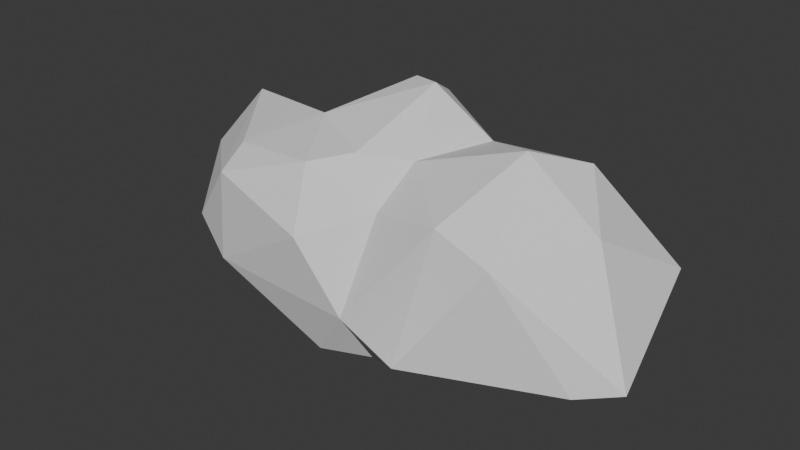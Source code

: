 # Source: cloud_02.blend  (saved by Blender 4.5.90; exported with 4.5.12 LTS)
import bpy
from mathutils import Matrix  # noqa: F401  (used for matrix-valued properties, if any)

bpy.ops.wm.read_factory_settings(use_empty=True)
scene = bpy.context.scene
scene.name = 'Scene'

# ---- collections
col_cloud_02 = bpy.data.collections.new('cloud_02'); scene.collection.children.link(col_cloud_02)

# ---- materials (node trees are filled in below, after node groups)
mat_cloud = bpy.data.materials.new('cloud')

# ---- material node trees

# ---- world
world_world = bpy.data.worlds.new('World'); scene.world = world_world
world_world.use_nodes = True; world_world.node_tree.nodes.clear()
_N = world_world.node_tree.nodes; _L = world_world.node_tree.links
n0 = _N.new('ShaderNodeOutputWorld'); n0.name = 'World Output'; n0.location = (300, 300)
n1 = _N.new('ShaderNodeBackground'); n1.name = 'Background'; n1.location = (10, 300)
n1.inputs[0].default_value = (0.05088, 0.05088, 0.05088, 1.0)
_L.new(n1.outputs[0], n0.inputs[0])
n0.is_active_output = True
world_world.color = (0.05088, 0.05088, 0.05088)
world_world.use_sun_shadow = False
world_world.sun_shadow_jitter_overblur = 0.0

# ---- meshes
me_cube_003 = bpy.data.meshes.new('Cube.003')
me_cube_003.from_pydata([(-1.403, 0.04095, -0.5661), (-0.09801, -0.1968, -0.8473), (-0.06567, -0.6582, -0.6222), (-1.234, -0.7191, -0.08124), (-1.147, -0.45, 1.026), (-1.082, 0.9715, 0.6965), (-1.045, 0.6631, -0.5235), (0.6986, 0.8187, 1.121), (0.9152, 1.116, 0.6773), (0.4923, -0.5067, 0.8537), (1.046, -0.986, -0.1862), (-0.2076, -0.609, 1.151), (-1.723, -0.5252, 0.1535), (-1.127, -0.7506, 0.8408), (-2.435, 0.3865, 0.4285), (-2.119, 0.7056, -0.2044), (-2.465, 0.9992, 0.3667), (-2.107, 0.7085, 0.9802), (-2.057, 1.402, 0.5307), (-1.947, 1.396, 0.05867), (-1.124, 1.068, 0.1109), (-0.1385, 1.265, 1.279), (-0.1905, 1.449, -0.2886), (0.02585, 1.448, -0.04965), (0.6758, 0.8839, -0.3509), (0.88, 1.072, 0.07776), (1.782, 1.415, 0.5495), (2.18, 1.103, 0.06462), (2.51, 1.001, 0.409), (1.787, 0.6948, 1.253), (2.713, -0.1564, -0.15), (2.288, 0.002502, 1.0), (1.431, 0.2493, 1.416), (1.553, 0.5684, -0.367), (1.078, -0.2284, -0.6054), (2.373, -0.4042, -0.1994), (1.77, -0.7341, 0.8608), (1.225, -0.6835, 1.02), (0.577, -0.684, -0.432), (0.3692, -0.8541, -0.04937), (-0.1081, -0.8877, 0.5768), (0.1875, 0.2895, -0.8584), (-0.284, 0.9698, 1.465), (-1.086, 0.5769, 1.007), (0.06111, 0.8075, 1.522), (-0.6924, 0.1485, 1.241), (0.4514, 0.03795, 1.12), (0.04575, -0.2583, 1.19)], [], [(13, 17, 14), (13, 4, 17), (14, 15, 0), (14, 17, 16), (0, 15, 6), (15, 16, 19), (15, 19, 6), (16, 18, 19), (43, 5, 17), (19, 20, 6), (0, 1, 2), (43, 21, 5), (20, 21, 22), (21, 23, 22), (41, 22, 24), (23, 25, 22), (21, 8, 23), (19, 5, 20), (42, 21, 43), (24, 33, 41), (25, 33, 24), (26, 27, 25), (8, 29, 26), (8, 7, 29), (27, 30, 33), (30, 35, 33), (41, 33, 34), (32, 36, 31), (31, 36, 30), (36, 10, 35), (34, 10, 38), (36, 37, 10), (39, 2, 38), (39, 3, 2), (40, 3, 39), (37, 39, 10), (9, 39, 37), (41, 0, 6), (41, 1, 0), (41, 34, 1), (34, 38, 2), (43, 45, 42), (7, 44, 46), (46, 47, 9), (45, 11, 47), (45, 4, 11), (21, 42, 44), (4, 13, 11), (46, 9, 37), (46, 37, 32), (3, 13, 12), (3, 12, 0), (12, 14, 0), (12, 13, 14), (14, 16, 15), (17, 4, 43), (16, 17, 18), (17, 5, 18), (40, 13, 3), (4, 45, 43), (18, 5, 19), (3, 0, 2), (6, 20, 22), (5, 21, 20), (22, 25, 24), (23, 8, 25), (8, 21, 7), (25, 8, 26), (25, 27, 33), (26, 28, 27), (26, 29, 28), (29, 7, 32), (27, 28, 30), (28, 29, 31), (29, 32, 31), (30, 28, 31), (33, 35, 34), (32, 37, 36), (30, 36, 35), (34, 35, 10), (38, 10, 39), (9, 40, 39), (40, 11, 13), (9, 11, 40), (1, 34, 2), (22, 41, 6), (42, 45, 44), (44, 45, 47), (46, 44, 47), (9, 47, 11), (21, 44, 7), (32, 7, 46)])
_uv = me_cube_003.uv_layers.new(name='UVMap')
_uv.uv.foreach_set('vector', [0.5778, 0.03669, 0.5603, 0.1772, 0.5081, 0.139, 0.5778, 0.03669, 0.6048, 0.08756, 0.5603, 0.1772, 0.5081, 0.139, 0.45, 0.171, 0.4025, 0.1321, 0.5081, 0.139, 0.5603, 0.1772, 0.504, 0.1803, 0.4025, 0.1321, 0.45, 0.171, 0.4134, 0.2464, 0.45, 0.171, 0.504, 0.1803, 0.4871, 0.2256, 0.45, 0.171, 0.4871, 0.2256, 0.4134, 0.2464, 0.504, 0.1803, 0.5273, 0.2185, 0.4871, 0.2256, 0.6131, 0.2157, 0.5655, 0.2608, 0.5603, 0.1772, 0.4871, 0.2256, 0.4992, 0.271, 0.4134, 0.2464, 0.4025, 0.1321, 0.375, 0.08129, 0.375, 0.05445, 0.6131, 0.2157, 0.6055, 0.3701, 0.5655, 0.2608, 0.4992, 0.271, 0.6055, 0.3701, 0.455, 0.361, 0.6055, 0.3701, 0.4981, 0.3884, 0.455, 0.361, 0.3757, 0.3958, 0.455, 0.361, 0.4323, 0.4603, 0.4981, 0.3884, 0.4892, 0.4843, 0.455, 0.361, 0.6055, 0.3701, 0.5516, 0.497, 0.4981, 0.3884, 0.4871, 0.2256, 0.5655, 0.2608, 0.4992, 0.271, 0.625, 0.3431, 0.6055, 0.3701, 0.6131, 0.2157, 0.4323, 0.4603, 0.4274, 0.5754, 0.3757, 0.3958, 0.4892, 0.4843, 0.4274, 0.5754, 0.4323, 0.4603, 0.5187, 0.5495, 0.4811, 0.5706, 0.4892, 0.4843, 0.5516, 0.497, 0.5594, 0.5818, 0.5187, 0.5495, 0.5516, 0.497, 0.6355, 0.5441, 0.5594, 0.5818, 0.4811, 0.5706, 0.4875, 0.634, 0.4274, 0.5754, 0.4875, 0.634, 0.4734, 0.6564, 0.4274, 0.5754, 0.2776, 0.5813, 0.4274, 0.5754, 0.3864, 0.6703, 0.592, 0.6019, 0.5373, 0.6764, 0.5364, 0.6308, 0.5364, 0.6308, 0.5373, 0.6764, 0.4875, 0.634, 0.5373, 0.6764, 0.4819, 0.7346, 0.4734, 0.6564, 0.3864, 0.6703, 0.4819, 0.7346, 0.4124, 0.7728, 0.5373, 0.6764, 0.5808, 0.6829, 0.4819, 0.7346, 0.508, 0.8126, 0.3935, 0.8603, 0.4124, 0.7728, 0.508, 0.8126, 0.4619, 0.9936, 0.3935, 0.8603, 0.567, 0.8951, 0.4619, 0.9936, 0.508, 0.8126, 0.5808, 0.6829, 0.508, 0.8126, 0.4819, 0.7346, 0.6456, 0.7268, 0.508, 0.8126, 0.5808, 0.6829, 0.2776, 0.5813, 0.1292, 0.5886, 0.159, 0.5265, 0.2776, 0.5813, 0.2314, 0.6556, 0.1292, 0.5886, 0.2776, 0.5813, 0.3864, 0.6703, 0.2314, 0.6556, 0.3864, 0.6703, 0.4124, 0.7728, 0.24, 0.7235, 0.8637, 0.5454, 0.8272, 0.5973, 0.7755, 0.5274, 0.6355, 0.5441, 0.7241, 0.5499, 0.6702, 0.6218, 0.6702, 0.6218, 0.7498, 0.6614, 0.6597, 0.7131, 0.8272, 0.5973, 0.7932, 0.7186, 0.7498, 0.6614, 0.8272, 0.5973, 0.8693, 0.6716, 0.7932, 0.7186, 0.7292, 0.5, 0.7755, 0.5274, 0.7241, 0.5499, 0.8693, 0.6716, 0.8745, 0.731, 0.7932, 0.7186, 0.6702, 0.6218, 0.6597, 0.7131, 0.5808, 0.6829, 0.6702, 0.6218, 0.5808, 0.6829, 0.592, 0.6019, 0.4667, 0.03322, 0.5778, 0.03669, 0.4943, 0.07459, 0.4667, 0.03322, 0.4943, 0.07459, 0.4025, 0.1321, 0.4943, 0.07459, 0.5081, 0.139, 0.4025, 0.1321, 0.4943, 0.07459, 0.5778, 0.03669, 0.5081, 0.139, 0.5081, 0.139, 0.504, 0.1803, 0.45, 0.171, 0.5603, 0.1772, 0.6048, 0.08756, 0.6131, 0.2157, 0.504, 0.1803, 0.5603, 0.1772, 0.5273, 0.2185, 0.5603, 0.1772, 0.5655, 0.2608, 0.5273, 0.2185, 0.5422, 0.0, 0.5778, 0.03669, 0.4667, 0.03322, 0.6048, 0.08756, 0.625, 0.1459, 0.6131, 0.2157, 0.5273, 0.2185, 0.5655, 0.2608, 0.4871, 0.2256, 0.4667, 0.03322, 0.4025, 0.1321, 0.375, 0.05445, 0.4134, 0.2464, 0.4992, 0.271, 0.455, 0.361, 0.5655, 0.2608, 0.6055, 0.3701, 0.4992, 0.271, 0.455, 0.361, 0.4892, 0.4843, 0.4323, 0.4603, 0.4981, 0.3884, 0.5516, 0.497, 0.4892, 0.4843, 0.5516, 0.497, 0.6055, 0.3701, 0.6355, 0.5441, 0.4892, 0.4843, 0.5516, 0.497, 0.5187, 0.5495, 0.4892, 0.4843, 0.4811, 0.5706, 0.4274, 0.5754, 0.5187, 0.5495, 0.5046, 0.5843, 0.4811, 0.5706, 0.5187, 0.5495, 0.5594, 0.5818, 0.5046, 0.5843, 0.5594, 0.5818, 0.6355, 0.5441, 0.592, 0.6019, 0.4811, 0.5706, 0.5046, 0.5843, 0.4875, 0.634, 0.5046, 0.5843, 0.5594, 0.5818, 0.5364, 0.6308, 0.5594, 0.5818, 0.592, 0.6019, 0.5364, 0.6308, 0.4875, 0.634, 0.5046, 0.5843, 0.5364, 0.6308, 0.4274, 0.5754, 0.4734, 0.6564, 0.3864, 0.6703, 0.592, 0.6019, 0.5808, 0.6829, 0.5373, 0.6764, 0.4875, 0.634, 0.5373, 0.6764, 0.4734, 0.6564, 0.3864, 0.6703, 0.4734, 0.6564, 0.4819, 0.7346, 0.4124, 0.7728, 0.4819, 0.7346, 0.508, 0.8126, 0.6456, 0.7268, 0.567, 0.8951, 0.508, 0.8126, 0.567, 0.8951, 0.6213, 0.8748, 0.6027, 0.999, 0.6456, 0.7268, 0.6213, 0.8748, 0.567, 0.8951, 0.2314, 0.6556, 0.3864, 0.6703, 0.24, 0.7235, 0.2382, 0.5, 0.2776, 0.5813, 0.159, 0.5265, 0.7755, 0.5274, 0.8272, 0.5973, 0.7241, 0.5499, 0.7241, 0.5499, 0.8272, 0.5973, 0.7498, 0.6614, 0.6702, 0.6218, 0.7241, 0.5499, 0.7498, 0.6614, 0.6597, 0.7131, 0.7498, 0.6614, 0.7932, 0.7186, 0.7292, 0.5, 0.7241, 0.5499, 0.6355, 0.5441, 0.592, 0.6019, 0.6355, 0.5441, 0.6702, 0.6218])
me_cube_003.materials.append(None)
me_cube_003.update()
me_cube_003.normals_split_custom_set([tuple(v) for v in zip(*[iter([-0.6101, -0.4705, 0.6375, -0.6101, -0.4705, 0.6375, -0.6101, -0.4705, 0.6375, -0.5805, -0.4544, 0.6757, -0.5805, -0.4544, 0.6757, -0.5805, -0.4544, 0.6757, -0.6952, -0.4395, -0.5688, -0.6952, -0.4395, -0.5688, -0.6952, -0.4395, -0.5688, -0.8616, 0.008545, 0.5075, -0.8616, 0.008545, 0.5075, -0.8616, 0.008545, 0.5075, -0.2699, 0.2194, -0.9376, -0.2699, 0.2194, -0.9376, -0.2699, 0.2194, -0.9376, -0.6756, 0.4034, -0.6171, -0.6756, 0.4034, -0.6171, -0.6756, 0.4034, -0.6171, -0.2468, 0.3982, -0.8835, -0.2468, 0.3982, -0.8835, -0.2468, 0.3982, -0.8835, -0.6588, 0.7345, -0.1628, -0.6588, 0.7345, -0.1628, -0.6588, 0.7345, -0.1628, 0.05895, 0.6168, 0.7849, 0.05895, 0.6168, 0.7849, 0.05895, 0.6168, 0.7849, 0.3518, 0.8083, -0.4721, 0.3518, 0.8083, -0.4721, 0.3518, 0.8083, -0.4721, -0.2649, -0.4377, -0.8592, -0.2649, -0.4377, -0.8592, -0.2649, -0.4377, -0.8592, -0.5607, 0.5154, 0.6481, -0.5607, 0.5154, 0.6481, -0.5607, 0.5154, 0.6481, -0.3299, 0.9363, 0.1209, -0.3299, 0.9363, 0.1209, -0.3299, 0.9363, 0.1209, -0.1297, 0.9843, 0.1199, -0.1297, 0.9843, 0.1199, -0.1297, 0.9843, 0.1199, 0.2619, 0.4931, -0.8296, 0.2619, 0.4931, -0.8296, 0.2619, 0.4931, -0.8296, 0.4197, 0.8252, -0.378, 0.4197, 0.8252, -0.378, 0.4197, 0.8252, -0.378, 0.2271, 0.9605, 0.1607, 0.2271, 0.9605, 0.1607, 0.2271, 0.9605, 0.1607, 0.36, 0.9244, 0.1264, 0.36, 0.9244, 0.1264, 0.36, 0.9244, 0.1264, -0.5959, 0.6172, 0.5137, -0.5959, 0.6172, 0.5137, -0.5959, 0.6172, 0.5137, 0.1821, 0.5476, -0.8167, 0.1821, 0.5476, -0.8167, 0.1821, 0.5476, -0.8167, 0.2859, 0.8199, -0.4961, 0.2859, 0.8199, -0.4961, 0.2859, 0.8199, -0.4961, -0.0251, 0.8309, -0.5558, -0.0251, 0.8309, -0.5558, -0.0251, 0.8309, -0.5558, -0.1338, 0.692, 0.7094, -0.1338, 0.692, 0.7094, -0.1338, 0.692, 0.7094, 0.0253, 0.8244, 0.5655, 0.0253, 0.8244, 0.5655, 0.0253, 0.8244, 0.5655, 0.3535, 0.3008, -0.8857, 0.3535, 0.3008, -0.8857, 0.3535, 0.3008, -0.8857, 0.1653, -0.03048, -0.9858, 0.1653, -0.03048, -0.9858, 0.1653, -0.03048, -0.9858, 0.3207, 0.09105, -0.9428, 0.3207, 0.09105, -0.9428, 0.3207, 0.09105, -0.9428, 0.3114, -0.384, 0.8692, 0.3114, -0.384, 0.8692, 0.3114, -0.384, 0.8692, 0.733, -0.5827, 0.351, 0.733, -0.5827, 0.351, 0.733, -0.5827, 0.351, 0.4004, -0.9146, -0.05668, 0.4828, -0.8711, -0.08985, 0.4004, -0.9146, -0.05668, 0.141, -0.4839, -0.8637, 0.04816, -0.459, -0.8871, -0.0002854, -0.4783, -0.8782, -0.01807, -0.9692, 0.2457, -0.01807, -0.9692, 0.2457, 0.06294, -0.9519, 0.2997, 0.0729, -0.9254, -0.3718, 0.0729, -0.9254, -0.3718, 0.2077, -0.8919, -0.4017, -0.07545, -0.9597, -0.2709, -0.07545, -0.9597, -0.2709, -0.07545, -0.9597, -0.2709, -0.08112, -0.9901, -0.1149, -0.08112, -0.9901, -0.1149, -0.08112, -0.9901, -0.1149, -0.1338, -0.9564, 0.2596, -0.1338, -0.9564, 0.2596, -0.0908, -0.9339, 0.3458, -0.2976, -0.8767, 0.3778, -0.2976, -0.8767, 0.3778, -0.2976, -0.8767, 0.3778, -0.2054, 0.1839, -0.9613, -0.2054, 0.1839, -0.9613, -0.2054, 0.1839, -0.9613, -0.1938, 0.0915, -0.9768, -0.1938, 0.0915, -0.9768, -0.1938, 0.0915, -0.9768, 0.196, -0.1372, -0.971, 0.196, -0.1372, -0.971, 0.196, -0.1372, -0.971, 0.2174, -0.5468, -0.8085, 0.2389, -0.6541, -0.7177, 0.2174, -0.5468, -0.8085, -0.5006, 0.01281, 0.8656, -0.5006, 0.01281, 0.8656, -0.5006, 0.01281, 0.8656, 0.5273, -0.1675, 0.833, 0.5273, -0.1675, 0.833, 0.5273, -0.1675, 0.833, 0.4162, -0.3743, 0.8286, 0.4162, -0.3743, 0.8286, 0.4162, -0.3743, 0.8286, 0.005206, -0.114, 0.9935, 0.005206, -0.114, 0.9935, 0.005206, -0.114, 0.9935, -0.1652, -0.2193, 0.9616, -0.1652, -0.2193, 0.9616, -0.1652, -0.2193, 0.9616, 0.09121, 0.4977, 0.8625, 0.09121, 0.4977, 0.8625, 0.09121, 0.4977, 0.8625, -0.199, -0.5237, 0.8283, -0.199, -0.5237, 0.8283, -0.199, -0.5237, 0.8283, -0.2986, -0.4375, 0.8482, -0.2986, -0.4375, 0.8482, -0.2986, -0.4375, 0.8482, -0.2028, -0.3444, 0.9167, -0.2028, -0.3444, 0.9167, -0.2028, -0.3444, 0.9167, -0.3645, -0.9312, 0.01034, -0.3645, -0.9312, 0.01034, -0.3645, -0.9312, 0.01034, -0.5287, -0.5369, -0.6574, -0.5287, -0.5369, -0.6574, -0.5287, -0.5369, -0.6574, -0.706, -0.3693, -0.6044, -0.706, -0.3693, -0.6044, -0.706, -0.3693, -0.6044, -0.6729, -0.6384, 0.3737, -0.6729, -0.6384, 0.3737, -0.6729, -0.6384, 0.3737, -0.8717, -0.09162, -0.4815, -0.8717, -0.09162, -0.4815, -0.8717, -0.09162, -0.4815, -0.02359, 0.02011, 0.9995, -0.02359, 0.02011, 0.9995, -0.02359, 0.02011, 0.9995, -0.6712, 0.4366, 0.5991, -0.6712, 0.4366, 0.5991, -0.6712, 0.4366, 0.5991, 0.09427, 0.5369, 0.8384, 0.09427, 0.5369, 0.8384, 0.09427, 0.5369, 0.8384, -0.1378, -0.9903, -0.01795, -0.1378, -0.9903, -0.01795, -0.1378, -0.9903, -0.01795, -0.4741, 0.04465, 0.8793, -0.4741, 0.04465, 0.8793, -0.4741, 0.04465, 0.8793, 0.3909, 0.917, 0.07948, 0.3909, 0.917, 0.07948, 0.3909, 0.917, 0.07948, -0.3243, -0.5589, -0.7632, -0.3243, -0.5589, -0.7632, -0.3243, -0.5589, -0.7632, -0.5026, 0.6989, -0.5089, -0.5026, 0.6989, -0.5089, -0.5026, 0.6989, -0.5089, -0.3905, 0.9033, 0.1776, -0.3905, 0.9033, 0.1776, -0.3905, 0.9033, 0.1776, 0.4369, 0.7283, -0.5279, 0.4369, 0.7283, -0.5279, 0.4369, 0.7283, -0.5279, 0.4126, 0.9063, -0.09102, 0.4126, 0.9063, -0.09102, 0.4126, 0.9063, -0.09102, 0.4525, 0.6224, 0.6387, 0.4525, 0.6224, 0.6387, 0.4525, 0.6224, 0.6387, -0.3319, 0.942, -0.04987, -0.3319, 0.942, -0.04987, -0.3319, 0.942, -0.04987, -0.02283, 0.6444, -0.7644, -0.02283, 0.6444, -0.7644, -0.02283, 0.6444, -0.7644, 0.4585, 0.8694, -0.184, 0.4585, 0.8694, -0.184, 0.4585, 0.8694, -0.184, 0.4722, 0.6176, 0.629, 0.4722, 0.6176, 0.629, 0.4722, 0.6176, 0.629, -0.06691, 0.3905, 0.9182, -0.06691, 0.3905, 0.9182, -0.06691, 0.3905, 0.9182, 0.7173, 0.401, -0.5698, 0.7173, 0.401, -0.5698, 0.7173, 0.401, -0.5698, 0.6884, 0.2503, 0.6808, 0.6884, 0.2503, 0.6808, 0.6884, 0.2503, 0.6808, 0.4332, -0.01491, 0.9012, 0.4332, -0.01491, 0.9012, 0.4332, -0.01491, 0.9012, 0.938, -0.002785, 0.3466, 0.938, -0.002785, 0.3466, 0.938, -0.002785, 0.3466, 0.3099, 0.09838, -0.9457, 0.3099, 0.09838, -0.9457, 0.3099, 0.09838, -0.9457, 0.2183, -0.4221, 0.8799, 0.2183, -0.4221, 0.8799, 0.2183, -0.4221, 0.8799, 0.5798, -0.811, 0.07764, 0.5798, -0.811, 0.07764, 0.5798, -0.811, 0.07764, 0.2023, -0.4807, -0.8532, 0.2023, -0.4807, -0.8532, 0.1741, -0.3985, -0.9005, -0.273, -0.7352, -0.6205, -0.3483, -0.8177, -0.4584, -0.2625, -0.8207, -0.5075, 0.4215, -0.8641, 0.275, 0.4215, -0.8641, 0.275, 0.4215, -0.8641, 0.275, -0.008335, -0.9003, 0.4352, -0.008335, -0.9003, 0.4352, -0.008335, -0.9003, 0.4352, 0.3162, -0.8309, 0.4578, 0.3162, -0.8309, 0.4578, 0.3162, -0.8309, 0.4578, 0.1717, -0.4222, -0.8901, 0.1717, -0.4222, -0.8901, 0.1717, -0.4222, -0.8901, -0.1233, 0.405, -0.9059, -0.1233, 0.405, -0.9059, -0.1233, 0.405, -0.9059, -0.2292, -0.1485, 0.962, -0.2292, -0.1485, 0.962, -0.2292, -0.1485, 0.962, -0.09724, -0.2946, 0.9507, -0.09724, -0.2946, 0.9507, -0.09724, -0.2946, 0.9507, 0.3594, -0.2821, 0.8895, 0.3594, -0.2821, 0.8895, 0.3594, -0.2821, 0.8895, 0.4082, -0.3866, 0.827, 0.4082, -0.3866, 0.827, 0.4082, -0.3866, 0.827, 0.4331, 0.5628, 0.704, 0.4331, 0.5628, 0.704, 0.4331, 0.5628, 0.704, -0.307, 0.09651, 0.9468, -0.307, 0.09651, 0.9468, -0.307, 0.09651, 0.9468])] * 3)])

# ---- objects
ob_cloud_02 = bpy.data.objects.new('cloud_02', me_cube_003)

# ---- transforms, parenting, visibility, modifiers, constraints
ob_cloud_02.location = (0.0, 0.0, 0.0)
ob_cloud_02.rotation_mode = 'QUATERNION'
ob_cloud_02.rotation_quaternion = (1.0, 0.0, 0.0, 0.0)
ob_cloud_02.material_slots[0].link = 'OBJECT'; ob_cloud_02.material_slots[0].material = mat_cloud

# ---- collection membership
col_cloud_02.objects.link(ob_cloud_02)

# ---- scene / render settings (as saved in the file)
scene.frame_start = 1; scene.frame_end = 250; scene.frame_set(1)
scene.render.engine = 'BLENDER_EEVEE_NEXT'
scene.cycles.sampling_pattern = 'TABULATED_SOBOL'
bpy.context.view_layer.update()

# ---- added for rendering (the .blend has no active camera and no usable light): camera, sun
cam_auto = bpy.data.cameras.new('AutoCamera')
cam_auto.lens = 50.0
cam_auto.sensor_width = 36.0
cam_auto.clip_end = 1000.0
ob_auto_camera = bpy.data.objects.new('AutoCamera', cam_auto)
scene.collection.objects.link(ob_auto_camera)
ob_auto_camera.location = (5.8579, -6.64954, 4.9191)
ob_auto_camera.rotation_euler = (1.09748, -7.21219e-08, 0.694738)
scene.camera = ob_auto_camera
light_auto_sun = bpy.data.lights.new('AutoSun', 'SUN')
light_auto_sun.energy = 3.0
light_auto_sun.angle = 0.0523599
ob_auto_sun = bpy.data.objects.new('AutoSun', light_auto_sun)
scene.collection.objects.link(ob_auto_sun)
ob_auto_sun.rotation_euler = (0.872665, 0.174533, 0.523599)
bpy.context.view_layer.update()
